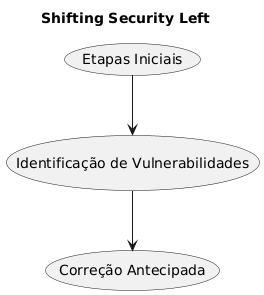

The diagram above was rendered by PlantUML. Its source (embedded in the PNG):
@startuml
title Shifting Security Left
(Etapas Iniciais) --> (Identificação de Vulnerabilidades)
(Identificação de Vulnerabilidades) --> (Correção Antecipada)
@enduml